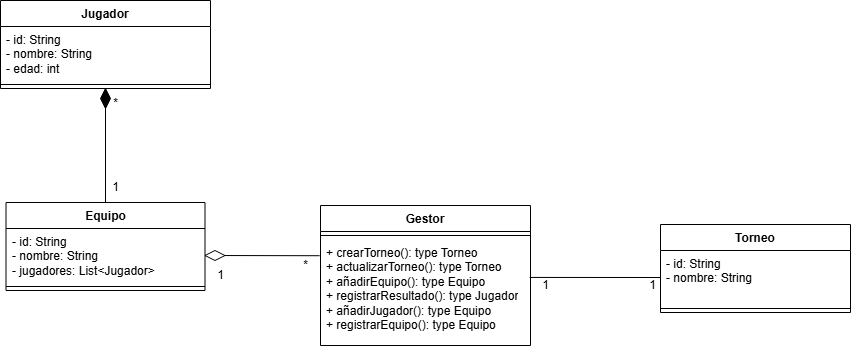

The diagram above was exported from draw.io. Its source (the exported page's mxGraphModel, read from the mxfile embedded in the PNG):
<mxGraphModel dx="1160" dy="594" grid="1" gridSize="10" guides="1" tooltips="1" connect="1" arrows="1" fold="1" page="1" pageScale="1" pageWidth="827" pageHeight="1169" math="0" shadow="0">
  <root>
    <mxCell id="0" />
    <mxCell id="1" parent="0" />
    <mxCell id="41Qi5mxnOIv8FA3spLpN-84" value="Jugador" style="swimlane;fontStyle=1;align=center;verticalAlign=top;childLayout=stackLayout;horizontal=1;startSize=26;horizontalStack=0;resizeParent=1;resizeParentMax=0;resizeLast=0;collapsible=1;marginBottom=0;whiteSpace=wrap;html=1;" vertex="1" parent="1">
      <mxGeometry x="50" y="360" width="210" height="88" as="geometry" />
    </mxCell>
    <mxCell id="41Qi5mxnOIv8FA3spLpN-85" value="- id: String&lt;div&gt;- nombre: String&lt;/div&gt;&lt;div&gt;- edad: int&lt;/div&gt;" style="text;strokeColor=none;fillColor=none;align=left;verticalAlign=top;spacingLeft=4;spacingRight=4;overflow=hidden;rotatable=0;points=[[0,0.5],[1,0.5]];portConstraint=eastwest;whiteSpace=wrap;html=1;" vertex="1" parent="41Qi5mxnOIv8FA3spLpN-84">
      <mxGeometry y="26" width="210" height="54" as="geometry" />
    </mxCell>
    <mxCell id="41Qi5mxnOIv8FA3spLpN-86" value="" style="line;strokeWidth=1;fillColor=none;align=left;verticalAlign=middle;spacingTop=-1;spacingLeft=3;spacingRight=3;rotatable=0;labelPosition=right;points=[];portConstraint=eastwest;strokeColor=inherit;" vertex="1" parent="41Qi5mxnOIv8FA3spLpN-84">
      <mxGeometry y="80" width="210" height="8" as="geometry" />
    </mxCell>
    <mxCell id="41Qi5mxnOIv8FA3spLpN-87" value="Equipo" style="swimlane;fontStyle=1;align=center;verticalAlign=top;childLayout=stackLayout;horizontal=1;startSize=26;horizontalStack=0;resizeParent=1;resizeParentMax=0;resizeLast=0;collapsible=1;marginBottom=0;whiteSpace=wrap;html=1;" vertex="1" parent="1">
      <mxGeometry x="55.5" y="562" width="199" height="88" as="geometry">
        <mxRectangle x="270" y="520" width="80" height="30" as="alternateBounds" />
      </mxGeometry>
    </mxCell>
    <mxCell id="41Qi5mxnOIv8FA3spLpN-88" value="- id: String&lt;div&gt;- nombre: String&lt;/div&gt;&lt;div&gt;- jugadores: List&amp;lt;Jugador&amp;gt;&lt;/div&gt;" style="text;strokeColor=none;fillColor=none;align=left;verticalAlign=top;spacingLeft=4;spacingRight=4;overflow=hidden;rotatable=0;points=[[0,0.5],[1,0.5]];portConstraint=eastwest;whiteSpace=wrap;html=1;" vertex="1" parent="41Qi5mxnOIv8FA3spLpN-87">
      <mxGeometry y="26" width="199" height="54" as="geometry" />
    </mxCell>
    <mxCell id="41Qi5mxnOIv8FA3spLpN-89" value="" style="line;strokeWidth=1;fillColor=none;align=left;verticalAlign=middle;spacingTop=-1;spacingLeft=3;spacingRight=3;rotatable=0;labelPosition=right;points=[];portConstraint=eastwest;strokeColor=inherit;" vertex="1" parent="41Qi5mxnOIv8FA3spLpN-87">
      <mxGeometry y="80" width="199" height="8" as="geometry" />
    </mxCell>
    <mxCell id="41Qi5mxnOIv8FA3spLpN-90" value="Torneo" style="swimlane;fontStyle=1;align=center;verticalAlign=top;childLayout=stackLayout;horizontal=1;startSize=26;horizontalStack=0;resizeParent=1;resizeParentMax=0;resizeLast=0;collapsible=1;marginBottom=0;whiteSpace=wrap;html=1;" vertex="1" parent="1">
      <mxGeometry x="710" y="584" width="190" height="88" as="geometry" />
    </mxCell>
    <mxCell id="41Qi5mxnOIv8FA3spLpN-91" value="- id: String&lt;div&gt;- nombre: String&lt;/div&gt;" style="text;strokeColor=none;fillColor=none;align=left;verticalAlign=top;spacingLeft=4;spacingRight=4;overflow=hidden;rotatable=0;points=[[0,0.5],[1,0.5]];portConstraint=eastwest;whiteSpace=wrap;html=1;" vertex="1" parent="41Qi5mxnOIv8FA3spLpN-90">
      <mxGeometry y="26" width="190" height="54" as="geometry" />
    </mxCell>
    <mxCell id="41Qi5mxnOIv8FA3spLpN-92" value="" style="line;strokeWidth=1;fillColor=none;align=left;verticalAlign=middle;spacingTop=-1;spacingLeft=3;spacingRight=3;rotatable=0;labelPosition=right;points=[];portConstraint=eastwest;strokeColor=inherit;" vertex="1" parent="41Qi5mxnOIv8FA3spLpN-90">
      <mxGeometry y="80" width="190" height="8" as="geometry" />
    </mxCell>
    <mxCell id="41Qi5mxnOIv8FA3spLpN-93" value="Gestor" style="swimlane;fontStyle=1;align=center;verticalAlign=top;childLayout=stackLayout;horizontal=1;startSize=26;horizontalStack=0;resizeParent=1;resizeParentMax=0;resizeLast=0;collapsible=1;marginBottom=0;whiteSpace=wrap;html=1;" vertex="1" parent="1">
      <mxGeometry x="370" y="565" width="210" height="140" as="geometry" />
    </mxCell>
    <mxCell id="41Qi5mxnOIv8FA3spLpN-94" value="" style="line;strokeWidth=1;fillColor=none;align=left;verticalAlign=middle;spacingTop=-1;spacingLeft=3;spacingRight=3;rotatable=0;labelPosition=right;points=[];portConstraint=eastwest;strokeColor=inherit;" vertex="1" parent="41Qi5mxnOIv8FA3spLpN-93">
      <mxGeometry y="26" width="210" height="8" as="geometry" />
    </mxCell>
    <mxCell id="41Qi5mxnOIv8FA3spLpN-95" value="&lt;div&gt;+ crearTorneo(): type Torneo&lt;/div&gt;+ actualizarTorneo(): type Torneo&lt;div&gt;+ añadirEquipo(): type Equipo&lt;/div&gt;&lt;div&gt;+ registrarResultado(): type Jugador&lt;/div&gt;&lt;div&gt;+ añadirJugador(): type Equipo&lt;div&gt;+ registrarEquipo(): type Equipo&lt;/div&gt;&lt;/div&gt;" style="text;strokeColor=none;fillColor=none;align=left;verticalAlign=top;spacingLeft=4;spacingRight=4;overflow=hidden;rotatable=0;points=[[0,0.5],[1,0.5]];portConstraint=eastwest;whiteSpace=wrap;html=1;" vertex="1" parent="41Qi5mxnOIv8FA3spLpN-93">
      <mxGeometry y="34" width="210" height="106" as="geometry" />
    </mxCell>
    <mxCell id="41Qi5mxnOIv8FA3spLpN-96" value="" style="endArrow=none;html=1;rounded=0;exitX=0.5;exitY=0;exitDx=0;exitDy=0;entryX=0.5;entryY=1;entryDx=0;entryDy=0;" edge="1" parent="1" source="41Qi5mxnOIv8FA3spLpN-87" target="41Qi5mxnOIv8FA3spLpN-84">
      <mxGeometry width="50" height="50" relative="1" as="geometry">
        <mxPoint x="530" y="520" as="sourcePoint" />
        <mxPoint x="580" y="470" as="targetPoint" />
      </mxGeometry>
    </mxCell>
    <mxCell id="41Qi5mxnOIv8FA3spLpN-97" value="1" style="text;html=1;align=center;verticalAlign=middle;resizable=0;points=[];autosize=1;strokeColor=none;fillColor=none;" vertex="1" parent="1">
      <mxGeometry x="150" y="532" width="30" height="30" as="geometry" />
    </mxCell>
    <mxCell id="41Qi5mxnOIv8FA3spLpN-98" value="*" style="text;html=1;align=center;verticalAlign=middle;resizable=0;points=[];autosize=1;strokeColor=none;fillColor=none;" vertex="1" parent="1">
      <mxGeometry x="150" y="448" width="30" height="30" as="geometry" />
    </mxCell>
    <mxCell id="41Qi5mxnOIv8FA3spLpN-99" value="" style="endArrow=none;html=1;rounded=0;exitX=-0.004;exitY=0.153;exitDx=0;exitDy=0;entryX=1;entryY=0.5;entryDx=0;entryDy=0;exitPerimeter=0;" edge="1" parent="1" source="41Qi5mxnOIv8FA3spLpN-95" target="41Qi5mxnOIv8FA3spLpN-88">
      <mxGeometry width="50" height="50" relative="1" as="geometry">
        <mxPoint x="165" y="572" as="sourcePoint" />
        <mxPoint x="165" y="458" as="targetPoint" />
      </mxGeometry>
    </mxCell>
    <mxCell id="41Qi5mxnOIv8FA3spLpN-100" value="1" style="text;html=1;align=center;verticalAlign=middle;resizable=0;points=[];autosize=1;strokeColor=none;fillColor=none;" vertex="1" parent="1">
      <mxGeometry x="254.5" y="620" width="30" height="30" as="geometry" />
    </mxCell>
    <mxCell id="41Qi5mxnOIv8FA3spLpN-101" value="*" style="text;html=1;align=center;verticalAlign=middle;resizable=0;points=[];autosize=1;strokeColor=none;fillColor=none;" vertex="1" parent="1">
      <mxGeometry x="340" y="610" width="30" height="30" as="geometry" />
    </mxCell>
    <mxCell id="41Qi5mxnOIv8FA3spLpN-102" value="" style="endArrow=none;html=1;rounded=0;entryX=0.996;entryY=0.358;entryDx=0;entryDy=0;entryPerimeter=0;exitX=0;exitY=0.5;exitDx=0;exitDy=0;" edge="1" parent="1" source="41Qi5mxnOIv8FA3spLpN-91" target="41Qi5mxnOIv8FA3spLpN-95">
      <mxGeometry width="50" height="50" relative="1" as="geometry">
        <mxPoint x="530" y="630" as="sourcePoint" />
        <mxPoint x="265" y="625" as="targetPoint" />
      </mxGeometry>
    </mxCell>
    <mxCell id="41Qi5mxnOIv8FA3spLpN-103" value="1" style="text;html=1;align=center;verticalAlign=middle;resizable=0;points=[];autosize=1;strokeColor=none;fillColor=none;" vertex="1" parent="1">
      <mxGeometry x="580" y="630" width="30" height="30" as="geometry" />
    </mxCell>
    <mxCell id="41Qi5mxnOIv8FA3spLpN-104" value="1" style="text;html=1;align=center;verticalAlign=middle;resizable=0;points=[];autosize=1;strokeColor=none;fillColor=none;" vertex="1" parent="1">
      <mxGeometry x="687" y="630" width="30" height="30" as="geometry" />
    </mxCell>
    <mxCell id="41Qi5mxnOIv8FA3spLpN-105" value="" style="rhombus;whiteSpace=wrap;html=1;fillColor=#000000;" vertex="1" parent="1">
      <mxGeometry x="150" y="448" width="10" height="20" as="geometry" />
    </mxCell>
    <mxCell id="41Qi5mxnOIv8FA3spLpN-106" value="" style="rhombus;whiteSpace=wrap;html=1;fillColor=#FFFFFF;rotation=-90;" vertex="1" parent="1">
      <mxGeometry x="259.5" y="605" width="10" height="20" as="geometry" />
    </mxCell>
  </root>
</mxGraphModel>